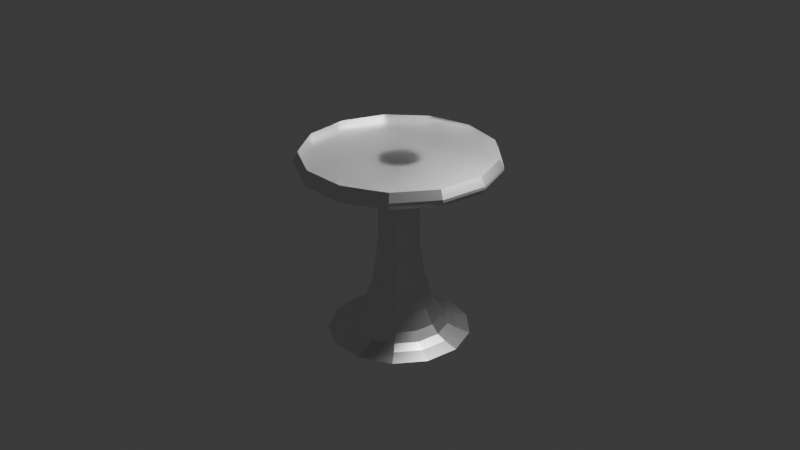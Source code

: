 # Source: TischNeu.blend  (saved by Blender 4.0.36; exported with 4.5.12 LTS)
import bpy
from mathutils import Matrix  # noqa: F401  (used for matrix-valued properties, if any)

bpy.ops.wm.read_factory_settings(use_empty=True)
scene = bpy.context.scene
scene.name = 'Scene'

# ---- collections
col_collection = bpy.data.collections.new('Collection'); scene.collection.children.link(col_collection)

# ---- materials (node trees are filled in below, after node groups)
mat_tischb = bpy.data.materials.new('TischB')
mat_tischb.use_transparent_shadow = False
mat_tischb.diffuse_color = (0.2702, 0.2702, 0.2702, 1.0)
mat_tischb.roughness = 0.0
mat_tischb.metallic = 1.0
mat_tischob = bpy.data.materials.new('TischOB')
mat_tischob.use_transparent_shadow = False

# ---- material node trees
mat_tischb.use_nodes = True; mat_tischb.node_tree.nodes.clear()
_N = mat_tischb.node_tree.nodes; _L = mat_tischb.node_tree.links
n0 = _N.new('ShaderNodeOutputMaterial'); n0.name = 'Material-Ausgabe'; n0.location = (300, 300)
n1 = _N.new('ShaderNodeBsdfAnisotropic'); n1.name = 'Glanz BSDF'; n1.location = (10, 300)
n1.inputs[1].default_value = 0.3
_L.new(n1.outputs[0], n0.inputs[0])
n0.is_active_output = True
mat_tischob.use_nodes = True; mat_tischob.node_tree.nodes.clear()
_N = mat_tischob.node_tree.nodes; _L = mat_tischob.node_tree.links
n0 = _N.new('ShaderNodeOutputMaterial'); n0.name = 'Material-Ausgabe'; n0.location = (300, 300)
n1 = _N.new('ShaderNodeBsdfGlass'); n1.name = 'Glas BSDF'; n1.location = (10, 300)
n1.inputs[1].default_value = 0.5
n1.inputs[2].default_value = 1.45
_L.new(n1.outputs[0], n0.inputs[0])
n0.is_active_output = True

# ---- world
world_world = bpy.data.worlds.new('World'); scene.world = world_world
world_world.use_nodes = True; world_world.node_tree.nodes.clear()
_N = world_world.node_tree.nodes; _L = world_world.node_tree.links
n0 = _N.new('ShaderNodeOutputWorld'); n0.name = 'World Output'; n0.location = (300, 300)
n1 = _N.new('ShaderNodeBackground'); n1.name = 'Background'; n1.location = (10, 300)
n1.inputs[0].default_value = (0.05088, 0.05088, 0.05088, 1.0)
_L.new(n1.outputs[0], n0.inputs[0])
n0.is_active_output = True
world_world.color = (0.05088, 0.05088, 0.05088)
world_world.use_sun_shadow = False
world_world.sun_shadow_jitter_overblur = 0.0

# ---- cameras
cam_camera = bpy.data.cameras.new('Camera')
cam_camera.clip_end = 100.0
cam_camera.ortho_scale = 7.314

# ---- lights
light_light = bpy.data.lights.new('Light', 'POINT')
light_light.transmission_factor = 0.0
light_light.use_soft_falloff = False
light_light.energy = 1000.0
light_light.shadow_soft_size = 0.1
light_light.shadow_maximum_resolution = 0.006
light_light.use_absolute_resolution = True

# ---- meshes
me_kreis_001 = bpy.data.meshes.new('Kreis.001')
me_kreis_001.from_pydata([(0.0, 1.0, 0.75), (-0.4647, 0.8855, 0.75), (-0.823, 0.5681, 0.75), (-0.9927, 0.1205, 0.75), (-0.935, -0.3546, 0.75), (-0.6631, -0.7485, 0.75), (-0.2393, -0.9709, 0.75), (0.2393, -0.9709, 0.75), (0.6631, -0.7485, 0.75), (0.935, -0.3546, 0.75), (0.9927, 0.1205, 0.75), (0.823, 0.5681, 0.75), (0.4647, 0.8855, 0.75), (0.0, 1.0, 0.75), (-0.4647, 0.8855, 0.75), (-0.823, 0.5681, 0.75), (-0.9927, 0.1205, 0.75), (-0.935, -0.3546, 0.75), (-0.6631, -0.7485, 0.75), (-0.2393, -0.9709, 0.75), (0.2393, -0.9709, 0.75), (0.6631, -0.7485, 0.75), (0.935, -0.3546, 0.75), (0.9927, 0.1205, 0.75), (0.823, 0.5681, 0.75), (0.4647, 0.8855, 0.75), (0.0, 1.0, 0.75), (-0.4647, 0.8855, 0.75), (-0.823, 0.5681, 0.75), (-0.9927, 0.1205, 0.75), (-0.935, -0.3546, 0.75), (-0.6631, -0.7485, 0.75), (-0.2393, -0.9709, 0.75), (0.2393, -0.9709, 0.75), (0.6631, -0.7485, 0.75), (0.935, -0.3546, 0.75), (0.9927, 0.1205, 0.75), (0.823, 0.5681, 0.75), (0.4647, 0.8855, 0.75), (-2.758e-09, 1.041, 0.6591), (-0.4837, 0.9217, 0.6591), (-0.8566, 0.5913, 0.6591), (-1.033, 0.1255, 0.6591), (-0.9732, -0.3691, 0.6591), (-0.6902, -0.7791, 0.6591), (-0.2491, -1.011, 0.6591), (0.2491, -1.011, 0.6591), (0.6902, -0.7791, 0.6591), (0.9732, -0.3691, 0.6591), (1.033, 0.1255, 0.6591), (0.8566, 0.5913, 0.6591), (0.4837, 0.9217, 0.6591), (-2.487e-09, 1.041, 0.6293), (-0.4837, 0.9217, 0.6293), (-0.8566, 0.5913, 0.6293), (-1.033, 0.1255, 0.6293), (-0.9732, -0.3691, 0.6293), (-0.6902, -0.7791, 0.6293), (-0.2491, -1.011, 0.6293), (0.2491, -1.011, 0.6293), (0.6902, -0.7791, 0.6293), (0.9732, -0.3691, 0.6293), (1.033, 0.1255, 0.6293), (0.8566, 0.5913, 0.6293), (0.4837, 0.9217, 0.6293), (-2.09e-09, 1.019, 0.5846), (-0.4735, 0.9022, 0.5846), (-0.8386, 0.5788, 0.5846), (-1.012, 0.1228, 0.5846), (-0.9527, -0.3613, 0.5846), (-0.6757, -0.7627, 0.5846), (-0.2438, -0.9893, 0.5846), (0.2438, -0.9893, 0.5846), (0.6757, -0.7627, 0.5846), (0.9527, -0.3613, 0.5846), (1.012, 0.1228, 0.5846), (0.8386, 0.5788, 0.5846), (0.4735, 0.9022, 0.5846), (1.387e-08, 0.2162, 0.562), (-0.1005, 0.1915, 0.562), (-0.178, 0.1228, 0.562), (-0.2147, 0.02606, 0.562), (-0.2022, -0.07668, 0.562), (-0.1434, -0.1619, 0.562), (-0.05175, -0.2099, 0.562), (0.05175, -0.2099, 0.562), (0.1434, -0.1619, 0.562), (0.2022, -0.07668, 0.562), (0.2147, 0.02606, 0.562), (0.178, 0.1228, 0.562), (0.1005, 0.1915, 0.562), (-0.1005, 0.1915, 0.2975), (3.405e-09, 0.2162, 0.2975), (-0.178, 0.1228, 0.2975), (-0.2147, 0.02606, 0.2975), (-0.2022, -0.07668, 0.2975), (-0.1434, -0.1619, 0.2975), (-0.05175, -0.2099, 0.2975), (0.05175, -0.2099, 0.2975), (0.1434, -0.1619, 0.2975), (0.2022, -0.07668, 0.2975), (0.2147, 0.02606, 0.2975), (0.178, 0.1228, 0.2975), (0.1005, 0.1915, 0.2975), (-0.1005, 0.1915, 0.03072), (2.526e-09, 0.2162, 0.03072), (-0.178, 0.1228, 0.03072), (-0.2147, 0.02606, 0.03072), (-0.2022, -0.07668, 0.03072), (-0.1434, -0.1619, 0.03072), (-0.05175, -0.2099, 0.03072), (0.05175, -0.2099, 0.03072), (0.1434, -0.1619, 0.03072), (0.2022, -0.07668, 0.03072), (0.2147, 0.02606, 0.03072), (0.178, 0.1228, 0.03072), (0.1005, 0.1915, 0.03072), (-0.1005, 0.1915, -0.2154), (1.917e-09, 0.2162, -0.2154), (-0.178, 0.1228, -0.2154), (-0.2147, 0.02606, -0.2154), (-0.2022, -0.07668, -0.2154), (-0.1434, -0.1619, -0.2154), (-0.05175, -0.2099, -0.2154), (0.05175, -0.2099, -0.2154), (0.1434, -0.1619, -0.2154), (0.2022, -0.07668, -0.2154), (0.2147, 0.02606, -0.2154), (0.178, 0.1228, -0.2154), (0.1005, 0.1915, -0.2154), (-0.1145, 0.2181, -0.4897), (3.919e-09, 0.2463, -0.4897), (-0.2027, 0.1399, -0.4897), (-0.2445, 0.02969, -0.4897), (-0.2303, -0.08735, -0.4897), (-0.1634, -0.1844, -0.4897), (-0.05895, -0.2392, -0.4897), (0.05895, -0.2392, -0.4897), (0.1634, -0.1844, -0.4897), (0.2303, -0.08735, -0.4897), (0.2445, 0.02969, -0.4897), (0.2027, 0.1399, -0.4897), (0.1145, 0.2181, -0.4897), (-0.129, 0.2458, -0.6663), (2.321e-09, 0.2776, -0.6663), (-0.2284, 0.1577, -0.6663), (-0.2755, 0.03346, -0.6663), (-0.2595, -0.09842, -0.6663), (-0.1841, -0.2078, -0.6663), (-0.06642, -0.2695, -0.6663), (0.06642, -0.2695, -0.6663), (0.1841, -0.2078, -0.6663), (0.2595, -0.09842, -0.6663), (0.2755, 0.03346, -0.6663), (0.2284, 0.1577, -0.6663), (0.129, 0.2458, -0.6663), (-0.1669, 0.318, -0.917), (3.002e-08, 0.3592, -0.917), (-0.2956, 0.204, -0.917), (-0.3566, 0.04329, -0.917), (-0.3358, -0.1274, -0.917), (-0.2382, -0.2688, -0.917), (-0.08596, -0.3487, -0.917), (0.08596, -0.3487, -0.917), (0.2382, -0.2688, -0.917), (0.3358, -0.1274, -0.917), (0.3566, 0.04329, -0.917), (0.2956, 0.204, -0.917), (0.1669, 0.318, -0.917), (-0.207, 0.3944, -1.077), (2.598e-08, 0.4455, -1.077), (-0.3666, 0.253, -1.077), (-0.4422, 0.05369, -1.077), (-0.4165, -0.158, -1.077), (-0.2954, -0.3334, -1.077), (-0.1066, -0.4325, -1.077), (0.1066, -0.4325, -1.077), (0.2954, -0.3334, -1.077), (0.4165, -0.158, -1.077), (0.4422, 0.05369, -1.077), (0.3666, 0.253, -1.077), (0.207, 0.3944, -1.077), (-0.2414, 0.4599, -1.165), (2.649e-08, 0.5194, -1.165), (-0.4275, 0.2951, -1.165), (-0.5156, 0.06261, -1.165), (-0.4856, -0.1842, -1.165), (-0.3444, -0.3888, -1.165), (-0.1243, -0.5043, -1.165), (0.1243, -0.5043, -1.165), (0.3444, -0.3888, -1.165), (0.4856, -0.1842, -1.165), (0.5156, 0.06261, -1.165), (0.4275, 0.2951, -1.165), (0.2414, 0.4599, -1.165), (-0.2842, 0.5416, -1.209), (3.1e-08, 0.6116, -1.209), (-0.5034, 0.3474, -1.209), (-0.6072, 0.07372, -1.209), (-0.5719, -0.2169, -1.209), (-0.4056, -0.4578, -1.209), (-0.1464, -0.5938, -1.209), (0.1464, -0.5938, -1.209), (0.4056, -0.4578, -1.209), (0.5719, -0.2169, -1.209), (0.6072, 0.07372, -1.209), (0.5034, 0.3474, -1.209), (0.2842, 0.5416, -1.209), (-0.3504, 0.6675, -1.253), (2.734e-08, 0.7539, -1.253), (-0.6204, 0.4283, -1.253), (-0.7484, 0.09087, -1.253), (-0.7049, -0.2673, -1.253), (-0.4999, -0.5643, -1.253), (-0.1804, -0.732, -1.253), (0.1804, -0.732, -1.253), (0.4999, -0.5643, -1.253), (0.7049, -0.2673, -1.253), (0.7484, 0.09087, -1.253), (0.6204, 0.4283, -1.253), (0.3504, 0.6675, -1.253)], [], [(1, 2, 3, 4, 5, 6, 7, 8, 9, 10, 11, 12, 0), (19, 32, 33, 20), (11, 24, 25, 12), (4, 17, 18, 5), (12, 25, 13, 0), (5, 18, 19, 6), (6, 19, 20, 7), (7, 20, 21, 8), (0, 13, 14, 1), (8, 21, 22, 9), (1, 14, 15, 2), (9, 22, 23, 10), (2, 15, 16, 3), (10, 23, 24, 11), (3, 16, 17, 4), (35, 48, 49, 36), (20, 33, 34, 21), (13, 26, 27, 14), (21, 34, 35, 22), (14, 27, 28, 15), (22, 35, 36, 23), (15, 28, 29, 16), (23, 36, 37, 24), (16, 29, 30, 17), (24, 37, 38, 25), (17, 30, 31, 18), (25, 38, 26, 13), (18, 31, 32, 19), (45, 58, 59, 46), (28, 41, 42, 29), (36, 49, 50, 37), (29, 42, 43, 30), (37, 50, 51, 38), (30, 43, 44, 31), (38, 51, 39, 26), (31, 44, 45, 32), (32, 45, 46, 33), (33, 46, 47, 34), (26, 39, 40, 27), (34, 47, 48, 35), (27, 40, 41, 28), (61, 74, 75, 62), (46, 59, 60, 47), (39, 52, 53, 40), (47, 60, 61, 48), (40, 53, 54, 41), (48, 61, 62, 49), (41, 54, 55, 42), (49, 62, 63, 50), (42, 55, 56, 43), (50, 63, 64, 51), (43, 56, 57, 44), (51, 64, 52, 39), (44, 57, 58, 45), (70, 83, 84, 71), (54, 67, 68, 55), (62, 75, 76, 63), (55, 68, 69, 56), (63, 76, 77, 64), (56, 69, 70, 57), (64, 77, 65, 52), (57, 70, 71, 58), (58, 71, 72, 59), (59, 72, 73, 60), (52, 65, 66, 53), (60, 73, 74, 61), (53, 66, 67, 54), (85, 98, 99, 86), (71, 84, 85, 72), (72, 85, 86, 73), (65, 78, 79, 66), (73, 86, 87, 74), (66, 79, 80, 67), (74, 87, 88, 75), (67, 80, 81, 68), (75, 88, 89, 76), (68, 81, 82, 69), (76, 89, 90, 77), (69, 82, 83, 70), (77, 90, 78, 65), (94, 107, 108, 95), (78, 92, 91, 79), (86, 99, 100, 87), (79, 91, 93, 80), (87, 100, 101, 88), (80, 93, 94, 81), (88, 101, 102, 89), (81, 94, 95, 82), (89, 102, 103, 90), (82, 95, 96, 83), (90, 103, 92, 78), (83, 96, 97, 84), (84, 97, 98, 85), (111, 124, 125, 112), (102, 115, 116, 103), (95, 108, 109, 96), (103, 116, 105, 92), (96, 109, 110, 97), (97, 110, 111, 98), (98, 111, 112, 99), (92, 105, 104, 91), (99, 112, 113, 100), (91, 104, 106, 93), (100, 113, 114, 101), (93, 106, 107, 94), (101, 114, 115, 102), (127, 140, 141, 128), (105, 118, 117, 104), (112, 125, 126, 113), (104, 117, 119, 106), (113, 126, 127, 114), (106, 119, 120, 107), (114, 127, 128, 115), (107, 120, 121, 108), (115, 128, 129, 116), (108, 121, 122, 109), (116, 129, 118, 105), (109, 122, 123, 110), (110, 123, 124, 111), (137, 150, 151, 138), (120, 133, 134, 121), (128, 141, 142, 129), (121, 134, 135, 122), (129, 142, 131, 118), (122, 135, 136, 123), (123, 136, 137, 124), (124, 137, 138, 125), (118, 131, 130, 117), (125, 138, 139, 126), (117, 130, 132, 119), (126, 139, 140, 127), (119, 132, 133, 120), (153, 166, 167, 154), (131, 144, 143, 130), (138, 151, 152, 139), (130, 143, 145, 132), (139, 152, 153, 140), (132, 145, 146, 133), (140, 153, 154, 141), (133, 146, 147, 134), (141, 154, 155, 142), (134, 147, 148, 135), (142, 155, 144, 131), (135, 148, 149, 136), (136, 149, 150, 137), (162, 175, 176, 163), (146, 159, 160, 147), (154, 167, 168, 155), (147, 160, 161, 148), (155, 168, 157, 144), (148, 161, 162, 149), (149, 162, 163, 150), (150, 163, 164, 151), (144, 157, 156, 143), (151, 164, 165, 152), (143, 156, 158, 145), (152, 165, 166, 153), (145, 158, 159, 146), (179, 192, 193, 180), (163, 176, 177, 164), (157, 170, 169, 156), (164, 177, 178, 165), (156, 169, 171, 158), (165, 178, 179, 166), (158, 171, 172, 159), (166, 179, 180, 167), (159, 172, 173, 160), (167, 180, 181, 168), (160, 173, 174, 161), (168, 181, 170, 157), (161, 174, 175, 162), (189, 202, 203, 190), (172, 185, 186, 173), (180, 193, 194, 181), (173, 186, 187, 174), (181, 194, 183, 170), (174, 187, 188, 175), (175, 188, 189, 176), (176, 189, 190, 177), (170, 183, 182, 169), (177, 190, 191, 178), (169, 182, 184, 171), (178, 191, 192, 179), (171, 184, 185, 172), (206, 219, 220, 207), (183, 196, 195, 182), (190, 203, 204, 191), (182, 195, 197, 184), (191, 204, 205, 192), (184, 197, 198, 185), (192, 205, 206, 193), (185, 198, 199, 186), (193, 206, 207, 194), (186, 199, 200, 187), (194, 207, 196, 183), (187, 200, 201, 188), (188, 201, 202, 189), (208, 209, 220, 219, 218, 217, 216, 215, 214, 213, 212, 211, 210), (199, 212, 213, 200), (207, 220, 209, 196), (200, 213, 214, 201), (201, 214, 215, 202), (202, 215, 216, 203), (196, 209, 208, 195), (203, 216, 217, 204), (195, 208, 210, 197), (204, 217, 218, 205), (197, 210, 211, 198), (205, 218, 219, 206), (198, 211, 212, 199)])
me_kreis_001.polygons.foreach_set('material_index', [1, 0, 0, 0, 0, 0, 0, 0, 0, 0, 0, 0, 0, 0, 0, 0, 0, 0, 0, 0, 0, 0, 0, 0, 0, 0, 0, 0, 0, 0, 0, 0, 0, 0, 0, 0, 0, 0, 0, 0, 0, 0, 0, 0, 0, 0, 0, 0, 0, 0, 0, 0, 0, 0, 0, 0, 0, 0, 0, 0, 0, 0, 0, 0, 0, 0, 0, 0, 0, 0, 0, 0, 0, 0, 0, 0, 0, 0, 0, 0, 0, 0, 0, 0, 0, 0, 0, 0, 0, 0, 0, 0, 0, 0, 0, 0, 0, 0, 0, 0, 0, 0, 0, 0, 0, 0, 0, 0, 0, 0, 0, 0, 0, 0, 0, 0, 0, 0, 0, 0, 0, 0, 0, 0, 0, 0, 0, 0, 0, 0, 0, 0, 0, 0, 0, 0, 0, 0, 0, 0, 0, 0, 0, 0, 0, 0, 0, 0, 0, 0, 0, 0, 0, 0, 0, 0, 0, 0, 0, 0, 0, 0, 0, 0, 0, 0, 0, 0, 0, 0, 0, 0, 0, 0, 0, 0, 0, 0, 0, 0, 0, 0, 0, 0, 0, 0, 0, 0, 0, 0, 0, 0, 0, 0, 0, 0, 0, 0, 0, 0, 0, 0, 0, 0, 0, 0, 0, 0, 0, 0])
_uv = me_kreis_001.uv_layers.new(name='UV-Map')
_uv.uv.foreach_set('vector', [0.0, 0.0, 0.0, 0.0, 0.0, 0.0, 0.0, 0.0, 0.0, 0.0, 0.0, 0.0, 0.0, 0.0, 0.0, 0.0, 0.0, 0.0, 0.0, 0.0, 0.0, 0.0, 0.0, 0.0, 0.0, 0.0, 0.0, 0.0, 0.0, 0.0, 0.0, 0.0, 0.0, 0.0, 0.0, 0.0, 0.0, 0.0, 0.0, 0.0, 0.0, 0.0, 0.0, 0.0, 0.0, 0.0, 0.0, 0.0, 0.0, 0.0, 0.0, 0.0, 0.0, 0.0, 0.0, 0.0, 0.0, 0.0, 0.0, 0.0, 0.0, 0.0, 0.0, 0.0, 0.0, 0.0, 0.0, 0.0, 0.0, 0.0, 0.0, 0.0, 0.0, 0.0, 0.0, 0.0, 0.0, 0.0, 0.0, 0.0, 0.0, 0.0, 0.0, 0.0, 0.0, 0.0, 0.0, 0.0, 0.0, 0.0, 0.0, 0.0, 0.0, 0.0, 0.0, 0.0, 0.0, 0.0, 0.0, 0.0, 0.0, 0.0, 0.0, 0.0, 0.0, 0.0, 0.0, 0.0, 0.0, 0.0, 0.0, 0.0, 0.0, 0.0, 0.0, 0.0, 0.0, 0.0, 0.0, 0.0, 0.0, 0.0, 0.0, 0.0, 0.0, 0.0, 0.0, 0.0, 0.0, 0.0, 0.0, 0.0, 0.0, 0.0, 0.0, 0.0, 0.0, 0.0, 0.0, 0.0, 0.0, 0.0, 0.0, 0.0, 0.0, 0.0, 0.0, 0.0, 0.0, 0.0, 0.0, 0.0, 0.0, 0.0, 0.0, 0.0, 0.0, 0.0, 0.0, 0.0, 0.0, 0.0, 0.0, 0.0, 0.0, 0.0, 0.0, 0.0, 0.0, 0.0, 0.0, 0.0, 0.0, 0.0, 0.0, 0.0, 0.0, 0.0, 0.0, 0.0, 0.0, 0.0, 0.0, 0.0, 0.0, 0.0, 0.0, 0.0, 0.0, 0.0, 0.0, 0.0, 0.0, 0.0, 0.0, 0.0, 0.0, 0.0, 0.0, 0.0, 0.0, 0.0, 0.0, 0.0, 0.0, 0.0, 0.0, 0.0, 0.0, 0.0, 0.0, 0.0, 0.0, 0.0, 0.0, 0.0, 0.0, 0.0, 0.0, 0.0, 0.0, 0.0, 0.0, 0.0, 0.0, 0.0, 0.0, 0.0, 0.0, 0.0, 0.0, 0.0, 0.0, 0.0, 0.0, 0.0, 0.0, 0.0, 0.0, 0.0, 0.0, 0.0, 0.0, 0.0, 0.0, 0.0, 0.0, 0.0, 0.0, 0.0, 0.0, 0.0, 0.0, 0.0, 0.0, 0.0, 0.0, 0.0, 0.0, 0.0, 0.0, 0.0, 0.0, 0.0, 0.0, 0.0, 0.0, 0.0, 0.0, 0.0, 0.0, 0.0, 0.0, 0.0, 0.0, 0.0, 0.0, 0.0, 0.0, 0.0, 0.0, 0.0, 0.0, 0.0, 0.0, 0.0, 0.0, 0.0, 0.0, 0.0, 0.0, 0.0, 0.0, 0.0, 0.0, 0.0, 0.0, 0.0, 0.0, 0.0, 0.0, 0.0, 0.0, 0.0, 0.0, 0.0, 0.0, 0.0, 0.0, 0.0, 0.0, 0.0, 0.0, 0.0, 0.0, 0.0, 0.0, 0.0, 0.0, 0.0, 0.0, 0.0, 0.0, 0.0, 0.0, 0.0, 0.0, 0.0, 0.0, 0.0, 0.0, 0.0, 0.0, 0.0, 0.0, 0.0, 0.0, 0.0, 0.0, 0.0, 0.0, 0.0, 0.0, 0.0, 0.0, 0.0, 0.0, 0.0, 0.0, 0.0, 0.0, 0.0, 0.0, 0.0, 0.0, 0.0, 0.0, 0.0, 0.0, 0.0, 0.0, 0.0, 0.0, 0.0, 0.0, 0.0, 0.0, 0.0, 0.0, 0.0, 0.0, 0.0, 0.0, 0.0, 0.0, 0.0, 0.0, 0.0, 0.0, 0.0, 0.0, 0.0, 0.0, 0.0, 0.0, 0.0, 0.0, 0.0, 0.0, 0.0, 0.0, 0.0, 0.0, 0.0, 0.0, 0.0, 0.0, 0.0, 0.0, 0.0, 0.0, 0.0, 0.0, 0.0, 0.0, 0.0, 0.0, 0.0, 0.0, 0.0, 0.0, 0.0, 0.0, 0.0, 0.0, 0.0, 0.0, 0.0, 0.0, 0.0, 0.0, 0.0, 0.0, 0.0, 0.0, 0.0, 0.0, 0.0, 0.0, 0.0, 0.0, 0.0, 0.0, 0.0, 0.0, 0.0, 0.0, 0.0, 0.0, 0.0, 0.0, 0.0, 0.0, 0.0, 0.0, 0.0, 0.0, 0.0, 0.0, 0.0, 0.0, 0.0, 0.0, 0.0, 0.0, 0.0, 0.0, 0.0, 0.0, 0.0, 0.0, 0.0, 0.0, 0.0, 0.0, 0.0, 0.0, 0.0, 0.0, 0.0, 0.0, 0.0, 0.0, 0.0, 0.0, 0.0, 0.0, 0.0, 0.0, 0.0, 0.0, 0.0, 0.0, 0.0, 0.0, 0.0, 0.0, 0.0, 0.0, 0.0, 0.0, 0.0, 0.0, 0.0, 0.0, 0.0, 0.0, 0.0, 0.0, 0.0, 0.0, 0.0, 0.0, 0.0, 0.0, 0.0, 0.0, 0.0, 0.0, 0.0, 0.0, 0.0, 0.0, 0.0, 0.0, 0.0, 0.0, 0.0, 0.0, 0.0, 0.0, 0.0, 0.0, 0.0, 0.0, 0.0, 0.0, 0.0, 0.0, 0.0, 0.0, 0.0, 0.0, 0.0, 0.0, 0.0, 0.0, 0.0, 0.0, 0.0, 0.0, 0.0, 0.0, 0.0, 0.0, 0.0, 0.0, 0.0, 0.0, 0.0, 0.0, 0.0, 0.0, 0.0, 0.0, 0.0, 0.0, 0.0, 0.0, 0.0, 0.0, 0.0, 0.0, 0.0, 0.0, 0.0, 0.0, 0.0, 0.0, 0.0, 0.0, 0.0, 0.0, 0.0, 0.0, 0.0, 0.0, 0.0, 0.0, 0.0, 0.0, 0.0, 0.0, 0.0, 0.0, 0.0, 0.0, 0.0, 0.0, 0.0, 0.0, 0.0, 0.0, 0.0, 0.0, 0.0, 0.0, 0.0, 0.0, 0.0, 0.0, 0.0, 0.0, 0.0, 0.0, 0.0, 0.0, 0.0, 0.0, 0.0, 0.0, 0.0, 0.0, 0.0, 0.0, 0.0, 0.0, 0.0, 0.0, 0.0, 0.0, 0.0, 0.0, 0.0, 0.0, 0.0, 0.0, 0.0, 0.0, 0.0, 0.0, 0.0, 0.0, 0.0, 0.0, 0.0, 0.0, 0.0, 0.0, 0.0, 0.0, 0.0, 0.0, 0.0, 0.0, 0.0, 0.0, 0.0, 0.0, 0.0, 0.0, 0.0, 0.0, 0.0, 0.0, 0.0, 0.0, 0.0, 0.0, 0.0, 0.0, 0.0, 0.0, 0.0, 0.0, 0.0, 0.0, 0.0, 0.0, 0.0, 0.0, 0.0, 0.0, 0.0, 0.0, 0.0, 0.0, 0.0, 0.0, 0.0, 0.0, 0.0, 0.0, 0.0, 0.0, 0.0, 0.0, 0.0, 0.0, 0.0, 0.0, 0.0, 0.0, 0.0, 0.0, 0.0, 0.0, 0.0, 0.0, 0.0, 0.0, 0.0, 0.0, 0.0, 0.0, 0.0, 0.0, 0.0, 0.0, 0.0, 0.0, 0.0, 0.0, 0.0, 0.0, 0.0, 0.0, 0.0, 0.0, 0.0, 0.0, 0.0, 0.0, 0.0, 0.0, 0.0, 0.0, 0.0, 0.0, 0.0, 0.0, 0.0, 0.0, 0.0, 0.0, 0.0, 0.0, 0.0, 0.0, 0.0, 0.0, 0.0, 0.0, 0.0, 0.0, 0.0, 0.0, 0.0, 0.0, 0.0, 0.0, 0.0, 0.0, 0.0, 0.0, 0.0, 0.0, 0.0, 0.0, 0.0, 0.0, 0.0, 0.0, 0.0, 0.0, 0.0, 0.0, 0.0, 0.0, 0.0, 0.0, 0.0, 0.0, 0.0, 0.0, 0.0, 0.0, 0.0, 0.0, 0.0, 0.0, 0.0, 0.0, 0.0, 0.0, 0.0, 0.0, 0.0, 0.0, 0.0, 0.0, 0.0, 0.0, 0.0, 0.0, 0.0, 0.0, 0.0, 0.0, 0.0, 0.0, 0.0, 0.0, 0.0, 0.0, 0.0, 0.0, 0.0, 0.0, 0.0, 0.0, 0.0, 0.0, 0.0, 0.0, 0.0, 0.0, 0.0, 0.0, 0.0, 0.0, 0.0, 0.0, 0.0, 0.0, 0.0, 0.0, 0.0, 0.0, 0.0, 0.0, 0.0, 0.0, 0.0, 0.0, 0.0, 0.0, 0.0, 0.0, 0.0, 0.0, 0.0, 0.0, 0.0, 0.0, 0.0, 0.0, 0.0, 0.0, 0.0, 0.0, 0.0, 0.0, 0.0, 0.0, 0.0, 0.0, 0.0, 0.0, 0.0, 0.0, 0.0, 0.0, 0.0, 0.0, 0.0, 0.0, 0.0, 0.0, 0.0, 0.0, 0.0, 0.0, 0.0, 0.0, 0.0, 0.0, 0.0, 0.0, 0.0, 0.0, 0.0, 0.0, 0.0, 0.0, 0.0, 0.0, 0.0, 0.0, 0.0, 0.0, 0.0, 0.0, 0.0, 0.0, 0.0, 0.0, 0.0, 0.0, 0.0, 0.0, 0.0, 0.0, 0.0, 0.0, 0.0, 0.0, 0.0, 0.0, 0.0, 0.0, 0.0, 0.0, 0.0, 0.0, 0.0, 0.0, 0.0, 0.0, 0.0, 0.0, 0.0, 0.0, 0.0, 0.0, 0.0, 0.0, 0.0, 0.0, 0.0, 0.0, 0.0, 0.0, 0.0, 0.0, 0.0, 0.0, 0.0, 0.0, 0.0, 0.0, 0.0, 0.0, 0.0, 0.0, 0.0, 0.0, 0.0, 0.0, 0.0, 0.0, 0.0, 0.0, 0.0, 0.0, 0.0, 0.0, 0.0, 0.0, 0.0, 0.0, 0.0, 0.0, 0.0, 0.0, 0.0, 0.0, 0.0, 0.0, 0.0, 0.0, 0.0, 0.0, 0.0, 0.0, 0.0, 0.0, 0.0, 0.0, 0.0, 0.0, 0.0, 0.0, 0.0, 0.0, 0.0, 0.0, 0.0, 0.0, 0.0, 0.0, 0.0, 0.0, 0.0, 0.0, 0.0, 0.0, 0.0, 0.0, 0.0, 0.0, 0.0, 0.0, 0.0, 0.0, 0.0, 0.0, 0.0, 0.0, 0.0, 0.0, 0.0, 0.0, 0.0, 0.0, 0.0, 0.0, 0.0, 0.0, 0.0, 0.0, 0.0, 0.0, 0.0, 0.0, 0.0, 0.0, 0.0, 0.0, 0.0, 0.0, 0.0, 0.0, 0.0, 0.0, 0.0, 0.0, 0.0, 0.0, 0.0, 0.0, 0.0, 0.0, 0.0, 0.0, 0.0, 0.0, 0.0, 0.0, 0.0, 0.0, 0.0, 0.0, 0.0, 0.0, 0.0, 0.0, 0.0, 0.0, 0.0, 0.0, 0.0, 0.0, 0.0, 0.0, 0.0, 0.0, 0.0, 0.0, 0.0, 0.0, 0.0, 0.0, 0.0, 0.0, 0.0, 0.0, 0.0, 0.0, 0.0, 0.0, 0.0, 0.0, 0.0, 0.0, 0.0, 0.0, 0.0, 0.0, 0.0, 0.0, 0.0, 0.0, 0.0, 0.0, 0.0, 0.0, 0.0, 0.0, 0.0, 0.0, 0.0, 0.0, 0.0, 0.0, 0.0, 0.0, 0.0, 0.0, 0.0, 0.0, 0.0, 0.0, 0.0, 0.0, 0.0, 0.0, 0.0, 0.0, 0.0, 0.0, 0.0, 0.0, 0.0, 0.0, 0.0, 0.0, 0.0, 0.0, 0.0, 0.0, 0.0, 0.0, 0.0, 0.0, 0.0, 0.0, 0.0, 0.0, 0.0, 0.0, 0.0, 0.0, 0.0, 0.0, 0.0, 0.0, 0.0, 0.0, 0.0, 0.0, 0.0, 0.0, 0.0, 0.0, 0.0, 0.0, 0.0, 0.0, 0.0, 0.0, 0.0, 0.0, 0.0, 0.0, 0.0, 0.0, 0.0, 0.0, 0.0, 0.0, 0.0, 0.0, 0.0, 0.0, 0.0, 0.0, 0.0, 0.0, 0.0, 0.0, 0.0, 0.0, 0.0, 0.0, 0.0, 0.0, 0.0, 0.0, 0.0, 0.0, 0.0, 0.0, 0.0, 0.0, 0.0, 0.0, 0.0, 0.0, 0.0, 0.0, 0.0, 0.0, 0.0, 0.0, 0.0, 0.0, 0.0, 0.0, 0.0, 0.0, 0.0, 0.0, 0.0, 0.0, 0.0, 0.0, 0.0, 0.0, 0.0, 0.0, 0.0, 0.0, 0.0, 0.0, 0.0, 0.0, 0.0, 0.0, 0.0, 0.0, 0.0, 0.0, 0.0, 0.0, 0.0, 0.0, 0.0, 0.0, 0.0, 0.0, 0.0, 0.0, 0.0, 0.0, 0.0, 0.0, 0.0, 0.0, 0.0, 0.0, 0.0, 0.0, 0.0, 0.0, 0.0, 0.0, 0.0, 0.0, 0.0, 0.0, 0.0, 0.0, 0.0, 0.0, 0.0, 0.0, 0.0, 0.0, 0.0, 0.0, 0.0, 0.0, 0.0, 0.0, 0.0, 0.0, 0.0, 0.0, 0.0, 0.0, 0.0, 0.0, 0.0, 0.0, 0.0, 0.0, 0.0, 0.0, 0.0, 0.0, 0.0, 0.0, 0.0, 0.0, 0.0, 0.0, 0.0, 0.0, 0.0, 0.0, 0.0, 0.0, 0.0, 0.0, 0.0, 0.0, 0.0, 0.0, 0.0, 0.0, 0.0, 0.0, 0.0, 0.0, 0.0, 0.0, 0.0, 0.0, 0.0, 0.0, 0.0, 0.0, 0.0, 0.0, 0.0, 0.0, 0.0, 0.0, 0.0, 0.0, 0.0, 0.0, 0.0, 0.0, 0.0, 0.0, 0.0, 0.0, 0.0, 0.0, 0.0, 0.0, 0.0, 0.0, 0.0, 0.0, 0.0, 0.0, 0.0, 0.0, 0.0, 0.0, 0.0, 0.0, 0.0, 0.0, 0.0, 0.0, 0.0, 0.0, 0.0, 0.0, 0.0, 0.0, 0.0, 0.0, 0.0, 0.0, 0.0, 0.0, 0.0, 0.0, 0.0, 0.0, 0.0, 0.0, 0.0, 0.0, 0.0, 0.0, 0.0, 0.0, 0.0, 0.0, 0.0, 0.0, 0.0, 0.0, 0.0, 0.0, 0.0, 0.0, 0.0, 0.0, 0.0, 0.0, 0.0, 0.0, 0.0, 0.0, 0.0, 0.0, 0.0, 0.0, 0.0, 0.0, 0.0, 0.0, 0.0, 0.0, 0.0, 0.0, 0.0, 0.0, 0.0, 0.0, 0.0, 0.0, 0.0, 0.0, 0.0, 0.0, 0.0, 0.0, 0.0, 0.0, 0.0, 0.0, 0.0, 0.0, 0.0, 0.0, 0.0, 0.0, 0.0, 0.0, 0.0, 0.0, 0.0, 0.0, 0.0, 0.0, 0.0, 0.0, 0.0, 0.0, 0.0, 0.0, 0.0, 0.0, 0.0, 0.0, 0.0, 0.0, 0.0, 0.0, 0.0, 0.0, 0.0, 0.0, 0.0, 0.0, 0.0, 0.0, 0.0, 0.0, 0.0, 0.0, 0.0, 0.0, 0.0, 0.0, 0.0, 0.0, 0.0, 0.0, 0.0, 0.0, 0.0, 0.0, 0.0, 0.0, 0.0, 0.0, 0.0, 0.0, 0.0, 0.0, 0.0, 0.0, 0.0, 0.0, 0.0, 0.0, 0.0, 0.0, 0.0, 0.0, 0.0, 0.0, 0.0, 0.0, 0.0, 0.0, 0.0, 0.0, 0.0, 0.0, 0.0, 0.0, 0.0, 0.0, 0.0, 0.0, 0.0, 0.0, 0.0, 0.0, 0.0, 0.0, 0.0, 0.0, 0.0, 0.0, 0.0, 0.0, 0.0, 0.0, 0.0, 0.0, 0.0, 0.0, 0.0, 0.0, 0.0, 0.0, 0.0, 0.0, 0.0, 0.0, 0.0, 0.0, 0.0, 0.0, 0.0, 0.0, 0.0, 0.0, 0.0, 0.0, 0.0, 0.0, 0.0, 0.0, 0.0, 0.0, 0.0, 0.0, 0.0, 0.0, 0.0, 0.0, 0.0, 0.0, 0.0, 0.0, 0.0, 0.0, 0.0, 0.0, 0.0, 0.0, 0.0, 0.0, 0.0, 0.0, 0.0, 0.0, 0.0, 0.0, 0.0, 0.0, 0.0, 0.0, 0.0, 0.0, 0.0, 0.0, 0.0, 0.0, 0.0, 0.0, 0.0, 0.0, 0.0, 0.0, 0.0, 0.0, 0.0, 0.0, 0.0, 0.0, 0.0, 0.0, 0.0, 0.0, 0.0, 0.0, 0.0, 0.0, 0.0, 0.0, 0.0, 0.0, 0.0, 0.0, 0.0, 0.0, 0.0, 0.0, 0.0, 0.0, 0.0, 0.0, 0.0, 0.0, 0.0, 0.0, 0.0, 0.0, 0.0, 0.0, 0.0, 0.0, 0.0, 0.0, 0.0, 0.0, 0.0, 0.0, 0.0, 0.0, 0.0, 0.0, 0.0, 0.0, 0.0, 0.0, 0.0, 0.0, 0.0, 0.0, 0.0, 0.0, 0.0, 0.0, 0.0, 0.0, 0.0, 0.0, 0.0, 0.0, 0.0, 0.0, 0.0, 0.0, 0.0, 0.0, 0.0, 0.0, 0.0, 0.0, 0.0, 0.0, 0.0, 0.0, 0.0, 0.0, 0.0, 0.0, 0.0, 0.0, 0.0, 0.0, 0.0, 0.0, 0.0, 0.0, 0.0, 0.0, 0.0, 0.0, 0.0, 0.0, 0.0, 0.0, 0.0, 0.0, 0.0, 0.0, 0.0, 0.0, 0.0, 0.0, 0.0, 0.0, 0.0, 0.0, 0.0, 0.0, 0.0, 0.0, 0.0, 0.0, 0.0])
me_kreis_001.materials.append(mat_tischb)
me_kreis_001.materials.append(mat_tischob)
me_kreis_001.update()

# ---- objects
ob_light = bpy.data.objects.new('Light', light_light)
ob_camera = bpy.data.objects.new('Camera', cam_camera)
ob_kreis = bpy.data.objects.new('Kreis', me_kreis_001)

# ---- transforms, parenting, visibility, modifiers, constraints
ob_light.location = (1.269, 0.3888, 1.473)
ob_light.rotation_euler = (0.6503, 0.05522, 1.866)
ob_light.lock_rotations_4d = False
ob_light.empty_display_type = 'ARROWS'
ob_light.color = (0.0, 0.0, 0.0, 0.0)
ob_light.lineart.crease_threshold = 0.0
ob_camera.location = (7.359, -6.926, 4.958)
ob_camera.rotation_euler = (1.109, 0.0, 0.8149)
ob_camera.lock_rotations_4d = False
ob_camera.empty_display_type = 'ARROWS'
ob_camera.color = (0.0, 0.0, 0.0, 0.0)
ob_camera.display_type = 'WIRE'
ob_camera.lineart.crease_threshold = 0.0
ob_kreis.location = (0.0, 0.0, 0.0)

# ---- collection membership
col_collection.objects.link(ob_light)
col_collection.objects.link(ob_camera)
col_collection.objects.link(ob_kreis)

# ---- scene / render settings (as saved in the file)
scene.camera = ob_camera
scene.frame_start = 1; scene.frame_end = 250; scene.frame_set(1)
scene.render.engine = 'BLENDER_EEVEE_NEXT'
scene.cycles.sampling_pattern = 'TABULATED_SOBOL'
bpy.context.view_layer.update()
